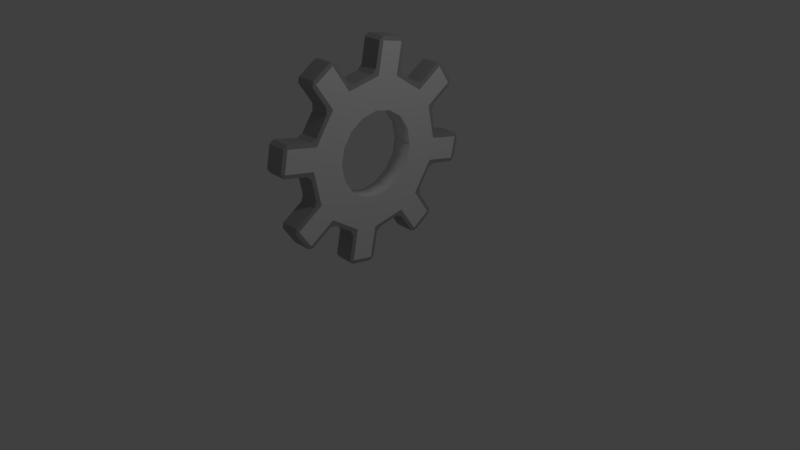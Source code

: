 # Source: Gear.blend  (saved by Blender 2.79.0; exported with 4.5.12 LTS)
import bpy
from mathutils import Matrix  # noqa: F401  (used for matrix-valued properties, if any)

bpy.ops.wm.read_factory_settings(use_empty=True)
scene = bpy.context.scene
scene.name = 'Scene'

# ---- collections
col_collection_1 = bpy.data.collections.new('Collection 1'); scene.collection.children.link(col_collection_1)

# ---- materials (node trees are filled in below, after node groups)
mat_base = bpy.data.materials.new('Base')
mat_base.alpha_threshold = 0.0
mat_base.use_transparent_shadow = False
mat_base.roughness = 0.5
mat_edge = bpy.data.materials.new('Edge')
mat_edge.alpha_threshold = 0.0
mat_edge.use_transparent_shadow = False
mat_edge.diffuse_color = (0.3902, 0.3902, 0.3902, 1.0)
mat_edge.roughness = 0.5

# ---- material node trees

# ---- world
world_world = bpy.data.worlds.new('World'); scene.world = world_world
world_world.color = (0.05088, 0.05088, 0.05088)
world_world.use_sun_shadow = False
world_world.sun_shadow_jitter_overblur = 0.0
world_world.cycles.sampling_method = 'MANUAL'

# ---- cameras
cam_camera = bpy.data.cameras.new('Camera')
cam_camera.clip_end = 100.0
cam_camera.lens = 35.0
cam_camera.sensor_width = 32.0
cam_camera.sensor_height = 18.0
cam_camera.ortho_scale = 7.314
cam_camera.dof.focus_distance = 0.0
cam_camera.dof.aperture_fstop = 128.0

# ---- lights
light_lamp = bpy.data.lights.new('Lamp', 'POINT')
light_lamp.transmission_factor = 0.0
light_lamp.cutoff_distance = 30.0
light_lamp.energy = 100.0
light_lamp.shadow_buffer_clip_start = 1.001
light_lamp.shadow_soft_size = 0.1
light_lamp.shadow_maximum_resolution = 0.006
light_lamp.use_absolute_resolution = True

# ---- meshes
me_cylinder = bpy.data.meshes.new('Cylinder')
me_cylinder.from_pydata([(-1.813, 0.3864, -0.09952), (-1.931, -0.2091, -0.09952), (-1.973, 1.49e-08, -0.09952), (-1.931, 0.2091, -0.09952), (-1.813, -0.3864, -0.09952), (-1.636, -0.5049, -0.09952), (-1.636, 0.5049, -0.09952), (-1.427, 0.5465, -0.09952), (-1.218, 0.5049, -0.09952), (-1.218, -0.5049, -0.09952), (-1.427, -0.5465, -0.09952), (-0.9218, -0.2091, -0.09952), (-1.04, -0.3864, -0.09952), (-1.04, 0.3864, -0.09952), (-0.9218, 0.2091, -0.09952), (-0.8802, -1.49e-08, -0.09952), (-0.8802, -2.235e-08, 0.1732), (-0.9218, 0.2091, 0.1732), (-1.04, -0.3864, 0.1732), (-0.9218, -0.2091, 0.1732), (-1.427, -0.5465, 0.1732), (-1.218, 0.5049, 0.1732), (-1.218, -0.5049, 0.1732), (-1.04, 0.3864, 0.1732), (-1.636, 0.5049, 0.1732), (-1.427, 0.5465, 0.1732), (-1.636, -0.5049, 0.1732), (-1.813, -0.3864, 0.1732), (-1.813, 0.3864, 0.1732), (-1.931, 0.2091, 0.1732), (-1.931, -0.2091, 0.1732), (-1.973, 7.451e-09, 0.1732), (-1.417, 1.05, 0.1645), (-1.476, 0.9901, 0.1645), (-1.384, 0.957, 0.1732), (-1.002, 0.8958, 0.1645), (-1.034, 0.9734, 0.1645), (-1.1, 0.9006, 0.1732), (-0.7615, 0.7352, 0.1645), (-0.7195, 0.6463, 0.1732), (-0.6775, 0.7352, 0.1645), (-0.4929, 0.3331, 0.1645), (-0.4607, 0.4108, 0.1645), (-0.5589, 0.4059, 0.1732), (-0.4696, -0.04297, 0.1732), (-0.3771, -0.009858, 0.1645), (-0.4365, 0.04956, 0.1645), (-0.5308, -0.4247, 0.1645), (-0.4532, -0.3925, 0.1645), (-0.526, -0.3265, 0.1732), (-0.6915, -0.7491, 0.1645), (-0.6915, -0.6651, 0.1645), (-0.7803, -0.7071, 0.1732), (-1.094, -0.9337, 0.1645), (-1.016, -0.9659, 0.1645), (-1.021, -0.8677, 0.1732), (-1.436, -1.05, 0.1645), (-1.377, -0.9901, 0.1645), (-1.47, -0.957, 0.1732), (-1.851, -0.8958, 0.1645), (-1.819, -0.9734, 0.1645), (-1.753, -0.9006, 0.1732), (-2.176, -0.7352, 0.1645), (-2.092, -0.7352, 0.1645), (-2.134, -0.6463, 0.1732), (-2.36, -0.3331, 0.1645), (-2.393, -0.4108, 0.1645), (-2.294, -0.4059, 0.1732), (-2.384, 0.04297, 0.1732), (-2.476, 0.009858, 0.1645), (-2.417, -0.04956, 0.1645), (-2.322, 0.4247, 0.1645), (-2.4, 0.3925, 0.1645), (-2.327, 0.3265, 0.1732), (-2.162, 0.7491, 0.1645), (-2.162, 0.6651, 0.1645), (-2.073, 0.7071, 0.1732), (-1.837, 0.9659, 0.1645), (-1.833, 0.8677, 0.1732), (-1.76, 0.9337, 0.1645), (-2.328, 1.088, -0.09076), (-2.3, 1.046, -0.09952), (-2.342, 1.018, -0.09076), (-2.087, 1.249, -0.09076), (-2.017, 1.235, -0.09076), (-2.059, 1.207, -0.09952), (-1.011, 1.35, 0.1645), (-1.02, 1.301, 0.1732), (-0.9709, 1.291, 0.1645), (-1.354, 1.367, 0.1645), (-1.304, 1.357, 0.1732), (-1.294, 1.407, 0.1645), (-0.3382, 0.9011, 0.1645), (-0.4083, 0.915, 0.1645), (-0.3803, 0.873, 0.1732), (-2.833, 0.1324, -0.09076), (-2.784, 0.1226, -0.09952), (-2.794, 0.07302, -0.09076), (-2.718, 0.4557, -0.09076), (-2.727, 0.4061, -0.09952), (-2.777, 0.416, -0.09076), (-0.1916, 0.5906, 0.1645), (-0.1776, 0.6607, 0.1645), (-0.2196, 0.6326, 0.1732), (-0.01986, -0.1324, 0.1645), (-0.05956, -0.07302, 0.1645), (-0.06942, -0.1226, 0.1732), (-2.445, -0.915, -0.09076), (-2.515, -0.9011, -0.09076), (-2.473, -0.873, -0.09952), (-2.676, -0.6607, -0.09076), (-2.662, -0.5906, -0.09076), (-2.634, -0.6326, -0.09952), (-0.1357, -0.4557, 0.1645), (-0.07626, -0.416, 0.1645), (-0.1258, -0.4061, 0.1732), (-0.5116, -1.018, 0.1645), (-0.5536, -1.046, 0.1732), (-0.5255, -1.088, 0.1645), (-1.559, -1.407, -0.09076), (-1.549, -1.357, -0.09952), (-1.5, -1.367, -0.09076), (-1.843, -1.35, -0.09076), (-1.882, -1.291, -0.09076), (-1.833, -1.301, -0.09952), (-0.7659, -1.249, 0.1645), (-0.794, -1.207, 0.1732), (-0.836, -1.235, 0.1645), (-1.5, -1.367, 0.1645), (-1.549, -1.357, 0.1732), (-1.559, -1.407, 0.1645), (-0.5116, -1.018, -0.09076), (-0.5255, -1.088, -0.09076), (-0.5536, -1.046, -0.09952), (-0.7659, -1.249, -0.09076), (-0.836, -1.235, -0.09076), (-0.794, -1.207, -0.09952), (-1.882, -1.291, 0.1645), (-1.843, -1.35, 0.1645), (-1.833, -1.301, 0.1732), (-2.445, -0.915, 0.1645), (-2.473, -0.873, 0.1732), (-2.515, -0.9011, 0.1645), (-0.05956, -0.07302, -0.09076), (-0.01986, -0.1324, -0.09076), (-0.06942, -0.1226, -0.09952), (-0.07626, -0.416, -0.09076), (-0.1357, -0.4557, -0.09076), (-0.1258, -0.4061, -0.09952), (-2.662, -0.5906, 0.1645), (-2.676, -0.6607, 0.1645), (-2.634, -0.6326, 0.1732), (-2.794, 0.07302, 0.1645), (-2.784, 0.1226, 0.1732), (-2.833, 0.1324, 0.1645), (-0.3382, 0.9011, -0.09076), (-0.3803, 0.873, -0.09952), (-0.4083, 0.915, -0.09076), (-0.1776, 0.6607, -0.09076), (-0.1916, 0.5906, -0.09076), (-0.2196, 0.6326, -0.09952), (-2.777, 0.416, 0.1645), (-2.727, 0.4061, 0.1732), (-2.718, 0.4557, 0.1645), (-2.342, 1.018, 0.1645), (-2.3, 1.046, 0.1732), (-2.328, 1.088, 0.1645), (-1.294, 1.407, -0.09076), (-1.304, 1.357, -0.09952), (-1.354, 1.367, -0.09076), (-0.9709, 1.291, -0.09076), (-1.02, 1.301, -0.09952), (-1.011, 1.35, -0.09076), (-2.017, 1.235, 0.1645), (-2.087, 1.249, 0.1645), (-2.059, 1.207, 0.1732), (-1.76, 0.9337, -0.09076), (-1.833, 0.8677, -0.09952), (-1.837, 0.9659, -0.09076), (-2.162, 0.6651, -0.09076), (-2.162, 0.7491, -0.09076), (-2.073, 0.7071, -0.09952), (-2.4, 0.3925, -0.09076), (-2.322, 0.4247, -0.09076), (-2.327, 0.3265, -0.09952), (-2.417, -0.04956, -0.09076), (-2.476, 0.009858, -0.09076), (-2.384, 0.04297, -0.09952), (-2.393, -0.4108, -0.09076), (-2.36, -0.3331, -0.09076), (-2.294, -0.4059, -0.09952), (-2.092, -0.7352, -0.09076), (-2.176, -0.7352, -0.09076), (-2.134, -0.6463, -0.09952), (-1.819, -0.9734, -0.09076), (-1.851, -0.8958, -0.09076), (-1.753, -0.9006, -0.09952), (-1.377, -0.9901, -0.09076), (-1.436, -1.05, -0.09076), (-1.47, -0.957, -0.09952), (-1.094, -0.9337, -0.09076), (-1.021, -0.8677, -0.09952), (-1.016, -0.9659, -0.09076), (-0.6915, -0.7491, -0.09076), (-0.7803, -0.7071, -0.09952), (-0.6915, -0.6651, -0.09076), (-0.4532, -0.3925, -0.09076), (-0.5308, -0.4247, -0.09076), (-0.526, -0.3265, -0.09952), (-0.4365, 0.04956, -0.09076), (-0.3771, -0.009858, -0.09076), (-0.4696, -0.04297, -0.09952), (-0.4929, 0.3331, -0.09076), (-0.5589, 0.4059, -0.09952), (-0.4607, 0.4108, -0.09076), (-0.6775, 0.7352, -0.09076), (-0.7195, 0.6463, -0.09952), (-0.7615, 0.7352, -0.09076), (-1.476, 0.9901, -0.09076), (-1.417, 1.05, -0.09076), (-1.384, 0.957, -0.09952), (-1.034, 0.9734, -0.09076), (-1.002, 0.8958, -0.09076), (-1.1, 0.9006, -0.09952)], [], [(150, 110, 108, 142), (17, 14, 15, 16), (57, 197, 200, 53), (164, 82, 180, 74), (22, 9, 10, 20), (193, 109, 112, 190), (64, 27, 30, 67), (58, 20, 26, 61), (174, 83, 80, 166), (161, 100, 95, 154), (70, 185, 189, 65), (52, 18, 22, 55), (181, 81, 85, 177), (44, 16, 19, 49), (76, 78, 175, 165), (31, 2, 3, 29), (23, 13, 14, 17), (49, 19, 18, 52), (187, 2, 1, 190), (193, 190, 1, 4), (196, 193, 4, 5), (199, 196, 5, 10), (201, 199, 10, 9), (204, 201, 9, 12), (208, 204, 12, 11), (211, 208, 11, 15), (60, 194, 123, 137), (93, 157, 215, 40), (18, 12, 9, 22), (73, 29, 28, 76), (199, 120, 124, 196), (76, 28, 24, 78), (152, 97, 186, 69), (72, 182, 98, 163), (27, 4, 1, 30), (116, 131, 203, 50), (61, 26, 27, 64), (68, 31, 29, 73), (43, 17, 16, 44), (37, 21, 23, 39), (105, 143, 210, 45), (33, 218, 176, 79), (21, 8, 13, 23), (26, 5, 4, 27), (29, 3, 0, 28), (42, 214, 159, 101), (36, 221, 170, 88), (25, 7, 8, 21), (77, 178, 84, 173), (39, 23, 17, 43), (220, 223, 8, 7), (223, 216, 13, 8), (184, 181, 0, 3), (213, 211, 15, 14), (187, 184, 3, 2), (220, 168, 171, 223), (114, 146, 144, 104), (204, 133, 136, 201), (211, 145, 148, 208), (181, 177, 6, 0), (75, 179, 183, 71), (48, 206, 147, 113), (216, 156, 160, 213), (177, 220, 7, 6), (125, 134, 132, 118), (86, 172, 167, 91), (216, 213, 14, 13), (89, 169, 219, 32), (34, 37, 87, 90), (38, 217, 222, 35), (39, 43, 103, 94), (46, 209, 212, 41), (44, 49, 115, 106), (51, 205, 207, 47), (52, 55, 126, 117), (54, 202, 135, 127), (58, 61, 139, 129), (63, 191, 195, 59), (64, 67, 151, 141), (66, 188, 111, 149), (68, 73, 162, 153), (19, 11, 12, 18), (78, 24, 25, 34), (187, 96, 99, 184), (24, 6, 7, 25), (30, 1, 2, 31), (140, 107, 192, 62), (68, 67, 30, 31), (20, 10, 5, 26), (138, 122, 119, 130), (102, 158, 155, 92), (28, 0, 6, 24), (128, 121, 198, 56), (55, 22, 20, 58), (16, 15, 11, 19), (32, 33, 34), (35, 36, 37), (38, 39, 40), (41, 42, 43), (44, 45, 46), (47, 48, 49), (50, 51, 52), (53, 54, 55), (56, 57, 58), (59, 60, 61), (62, 63, 64), (65, 66, 67), (68, 69, 70), (71, 72, 73), (74, 75, 76), (77, 78, 79), (80, 81, 82), (83, 84, 85), (86, 87, 88), (89, 90, 91), (92, 93, 94), (95, 96, 97), (98, 99, 100), (101, 102, 103), (104, 105, 106), (107, 108, 109), (110, 111, 112), (113, 114, 115), (116, 117, 118), (119, 120, 121), (122, 123, 124), (125, 126, 127), (128, 129, 130), (131, 132, 133), (134, 135, 136), (137, 138, 139), (140, 141, 142), (143, 144, 145), (146, 147, 148), (149, 150, 151), (152, 153, 154), (155, 156, 157), (158, 159, 160), (161, 162, 163), (164, 165, 166), (167, 168, 169), (170, 171, 172), (173, 174, 175), (176, 177, 178), (179, 180, 181), (182, 183, 184), (185, 186, 187), (188, 189, 190), (191, 192, 193), (194, 195, 196), (197, 198, 199), (200, 201, 202), (203, 204, 205), (206, 207, 208), (209, 210, 211), (212, 213, 214), (215, 216, 217), (218, 219, 220), (221, 222, 223), (110, 150, 149, 111), (142, 108, 107, 140), (178, 77, 79, 176), (191, 63, 62, 192), (38, 35, 37, 39), (56, 198, 197, 57), (179, 75, 74, 180), (169, 89, 91, 167), (32, 219, 218, 33), (46, 41, 43, 44), (131, 116, 118, 132), (50, 203, 205, 51), (51, 47, 49, 52), (97, 152, 154, 95), (122, 138, 137, 123), (130, 119, 121, 128), (57, 53, 55, 58), (113, 147, 146, 114), (101, 159, 158, 102), (209, 46, 45, 210), (63, 59, 61, 64), (83, 174, 173, 84), (166, 80, 82, 164), (70, 65, 67, 68), (75, 71, 73, 76), (33, 79, 78, 34), (86, 91, 90, 87), (102, 92, 94, 103), (114, 104, 106, 115), (125, 118, 117, 126), (138, 130, 129, 139), (180, 82, 81, 181), (150, 142, 141, 151), (168, 220, 219, 169), (223, 171, 170, 221), (208, 148, 147, 206), (161, 154, 153, 162), (196, 124, 123, 194), (210, 143, 145, 211), (184, 99, 98, 182), (174, 166, 165, 175), (198, 121, 120, 199), (52, 117, 116, 50), (69, 186, 185, 70), (175, 78, 77, 173), (66, 149, 151, 67), (140, 62, 64, 141), (206, 48, 47, 207), (39, 94, 93, 40), (71, 183, 182, 72), (54, 127, 126, 55), (92, 155, 157, 93), (42, 101, 103, 43), (68, 153, 152, 69), (58, 129, 128, 56), (72, 163, 162, 73), (41, 212, 214, 42), (44, 106, 105, 45), (221, 36, 35, 222), (60, 137, 139, 61), (59, 195, 194, 60), (48, 113, 115, 49), (36, 88, 87, 37), (89, 32, 34, 90), (76, 165, 164, 74), (190, 112, 111, 188), (186, 97, 96, 187), (213, 160, 159, 214), (84, 178, 177, 85), (99, 96, 95, 100), (136, 133, 132, 134), (215, 157, 156, 216), (148, 145, 144, 146), (112, 109, 108, 110), (181, 184, 183, 179), (199, 201, 200, 197), (211, 213, 212, 209), (220, 177, 176, 218), (85, 81, 80, 83), (124, 120, 119, 122), (216, 223, 222, 217), (109, 193, 192, 107), (204, 208, 207, 205), (203, 131, 133, 204), (187, 190, 189, 185), (193, 196, 195, 191), (160, 156, 155, 158), (201, 136, 135, 202), (171, 168, 167, 172), (88, 170, 172, 86), (188, 66, 65, 189), (163, 98, 100, 161), (104, 144, 143, 105), (217, 38, 40, 215), (134, 125, 127, 135), (202, 54, 53, 200), (34, 25, 21, 37)])
me_cylinder.polygons.foreach_set('use_smooth', [0, 1, 0, 0, 1, 0, 0, 0, 0, 0, 0, 0, 0, 0, 0, 1, 1, 0, 0, 0, 0, 0, 0, 0, 0, 0, 0, 0, 1, 0, 0, 0, 0, 0, 1, 0, 0, 0, 0, 0, 0, 0, 1, 1, 1, 0, 0, 1, 0, 0, 0, 0, 0, 0, 0, 0, 0, 0, 0, 0, 0, 0, 0, 0, 0, 0, 0, 0, 0, 0, 0, 0, 0, 0, 0, 0, 0, 0, 0, 0, 0, 1, 0, 0, 1, 1, 0, 0, 1, 0, 0, 1, 0, 0, 1, 0, 0, 0, 0, 0, 0, 0, 0, 0, 0, 0, 0, 0, 0, 0, 0, 0, 0, 0, 0, 0, 0, 0, 0, 0, 0, 0, 0, 0, 0, 0, 0, 0, 0, 0, 0, 0, 0, 0, 0, 0, 0, 0, 0, 0, 0, 0, 0, 0, 0, 0, 0, 0, 0, 0, 0, 0, 0, 0, 0, 0, 0, 0, 0, 0, 0, 0, 0, 0, 0, 0, 0, 0, 0, 0, 0, 0, 0, 0, 0, 0, 0, 0, 0, 0, 0, 0, 0, 0, 0, 0, 0, 0, 0, 0, 0, 0, 0, 0, 0, 0, 0, 0, 0, 0, 0, 0, 0, 0, 0, 0, 0, 0, 0, 0, 0, 0, 0, 0, 0, 0, 0, 0, 0, 0, 0, 0, 0, 0, 0, 0, 0, 0, 0, 0, 0, 0, 0, 0, 0, 0, 0, 0, 0, 0, 0, 0, 0, 0, 0, 0, 0, 0, 0, 0, 0, 0, 0, 0, 0, 0])
me_cylinder.polygons.foreach_set('material_index', [1, 0, 1, 1, 0, 0, 0, 0, 1, 1, 1, 0, 0, 0, 0, 0, 0, 0, 0, 0, 0, 0, 0, 0, 0, 0, 1, 1, 0, 0, 0, 0, 1, 1, 0, 1, 0, 0, 0, 0, 1, 1, 0, 0, 0, 1, 1, 0, 1, 0, 0, 0, 0, 0, 0, 0, 1, 0, 0, 0, 1, 1, 0, 0, 1, 1, 0, 1, 0, 1, 0, 1, 0, 1, 0, 1, 0, 1, 0, 1, 0, 0, 0, 0, 0, 0, 1, 0, 0, 1, 1, 0, 1, 0, 0, 1, 1, 1, 1, 1, 1, 1, 1, 1, 1, 1, 1, 1, 1, 1, 1, 1, 1, 1, 1, 1, 1, 1, 1, 1, 1, 1, 1, 1, 1, 1, 1, 1, 1, 1, 1, 1, 1, 1, 1, 1, 1, 1, 1, 1, 1, 1, 1, 1, 1, 1, 1, 1, 1, 1, 1, 1, 1, 1, 1, 1, 1, 1, 1, 1, 1, 1, 1, 1, 1, 1, 1, 1, 1, 1, 1, 1, 1, 1, 1, 1, 1, 1, 1, 1, 1, 1, 1, 1, 1, 1, 1, 1, 1, 1, 1, 1, 1, 1, 1, 1, 1, 1, 1, 1, 1, 1, 1, 1, 1, 1, 1, 1, 1, 1, 1, 1, 1, 1, 1, 1, 1, 1, 1, 1, 1, 1, 1, 1, 1, 1, 1, 1, 1, 1, 1, 1, 1, 1, 1, 1, 1, 1, 1, 1, 1, 1, 1, 1, 1, 1, 1, 1, 1, 1, 1, 1, 1, 1, 1, 0])
me_cylinder.materials.append(mat_base)
me_cylinder.materials.append(mat_edge)
me_cylinder.use_remesh_preserve_volume = False
me_cylinder.use_remesh_preserve_attributes = False
me_cylinder.use_mirror_vertex_groups = False
me_cylinder.update()

# ---- objects
ob_empty = bpy.data.objects.new('Empty', None)
ob_cylinder = bpy.data.objects.new('Cylinder', me_cylinder)
ob_lamp = bpy.data.objects.new('Lamp', light_lamp)
ob_camera = bpy.data.objects.new('Camera', cam_camera)

# ---- transforms, parenting, visibility, modifiers, constraints
ob_empty.location = (0.03686, -0.1027, 0.03971)
ob_empty.empty_image_offset = (0.0, 0.0)
ob_empty.lineart.crease_threshold = 0.0
ob_cylinder.parent = ob_empty
ob_cylinder.matrix_parent_inverse = Matrix(((1.0, 0.0, 0.0, -0.03686), (0.0, 1.0, 0.0, 0.1027), (0.0, 0.0, 1.0, -0.03971), (0.0, 0.0, 0.0, 1.0)))
ob_cylinder.location = (0.0, 0.0, 0.0)
ob_cylinder.rotation_euler = (-0.0, 1.571, 0.0)
ob_cylinder.lineart.crease_threshold = 0.0
ob_lamp.location = (4.076, 1.005, 5.904)
ob_lamp.rotation_euler = (0.6503, 0.05522, 1.866)
ob_lamp.lock_rotations_4d = False
ob_lamp.empty_display_type = 'ARROWS'
ob_lamp.color = (0.0, 0.0, 0.0, 0.0)
ob_lamp.lineart.crease_threshold = 0.0
ob_camera.location = (7.481, -6.508, 5.344)
ob_camera.rotation_euler = (1.109, 0.0, 0.8149)
ob_camera.lock_rotations_4d = False
ob_camera.empty_display_type = 'ARROWS'
ob_camera.color = (0.0, 0.0, 0.0, 0.0)
ob_camera.display_type = 'WIRE'
ob_camera.lineart.crease_threshold = 0.0

# ---- collection membership
col_collection_1.objects.link(ob_empty)
col_collection_1.objects.link(ob_cylinder)
col_collection_1.objects.link(ob_lamp)
col_collection_1.objects.link(ob_camera)

# ---- scene / render settings (as saved in the file)
scene.camera = ob_camera
scene.frame_start = 1; scene.frame_end = 250; scene.frame_set(1)
scene.render.engine = 'BLENDER_EEVEE_NEXT'
scene.render.resolution_percentage = 50
scene.render.dither_intensity = 0.0
scene.cycles.use_denoising = False
scene.cycles.samples = 128
scene.cycles.sampling_pattern = 'TABULATED_SOBOL'
scene.cycles.use_adaptive_sampling = False
scene.cycles.use_light_tree = False
scene.cycles.blur_glossy = 0.0
scene.cycles.sample_clamp_indirect = 0.0
scene.view_settings.view_transform = 'Standard'
bpy.context.view_layer.update()
